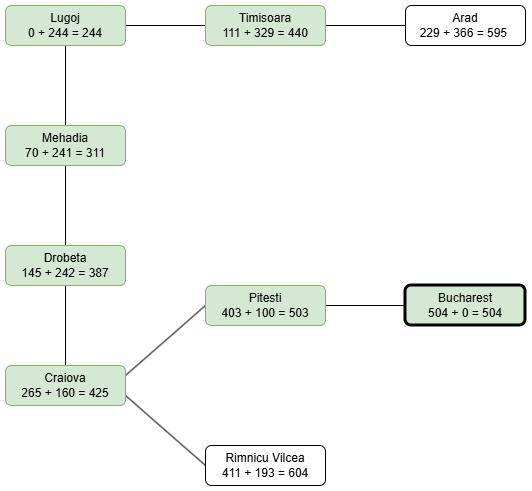

The diagram above was exported from draw.io. Its source (the exported page's mxGraphModel, read from the mxfile embedded in the PNG):
<mxGraphModel dx="580" dy="1040" grid="1" gridSize="10" guides="1" tooltips="1" connect="1" arrows="1" fold="1" page="1" pageScale="1" pageWidth="827" pageHeight="1169" math="0" shadow="0">
  <root>
    <mxCell id="0" />
    <mxCell id="1" parent="0" />
    <mxCell id="ImC2xj_ovj8sFhB14xIU-9" style="edgeStyle=orthogonalEdgeStyle;rounded=0;orthogonalLoop=1;jettySize=auto;html=1;exitX=0.5;exitY=1;exitDx=0;exitDy=0;entryX=0.5;entryY=0;entryDx=0;entryDy=0;endArrow=none;endFill=0;" edge="1" parent="1" source="ImC2xj_ovj8sFhB14xIU-4" target="ImC2xj_ovj8sFhB14xIU-8">
      <mxGeometry relative="1" as="geometry" />
    </mxCell>
    <mxCell id="ImC2xj_ovj8sFhB14xIU-10" style="edgeStyle=orthogonalEdgeStyle;rounded=0;orthogonalLoop=1;jettySize=auto;html=1;exitX=1;exitY=0.5;exitDx=0;exitDy=0;entryX=0;entryY=0.5;entryDx=0;entryDy=0;endArrow=none;endFill=0;" edge="1" parent="1" source="ImC2xj_ovj8sFhB14xIU-4" target="ImC2xj_ovj8sFhB14xIU-7">
      <mxGeometry relative="1" as="geometry" />
    </mxCell>
    <mxCell id="ImC2xj_ovj8sFhB14xIU-4" value="&lt;div&gt;&lt;span style=&quot;background-color: transparent; color: light-dark(rgb(0, 0, 0), rgb(255, 255, 255));&quot;&gt;Lugoj&lt;/span&gt;&lt;/div&gt;&lt;div&gt;&lt;span style=&quot;background-color: transparent; color: light-dark(rgb(0, 0, 0), rgb(255, 255, 255));&quot;&gt;0 + 244 = 244&lt;/span&gt;&lt;/div&gt;" style="rounded=1;whiteSpace=wrap;html=1;fillColor=#d5e8d4;strokeColor=#82b366;" vertex="1" parent="1">
      <mxGeometry x="80" y="160" width="120" height="40" as="geometry" />
    </mxCell>
    <mxCell id="ImC2xj_ovj8sFhB14xIU-20" style="rounded=0;orthogonalLoop=1;jettySize=auto;html=1;exitX=1;exitY=0.5;exitDx=0;exitDy=0;entryX=0;entryY=0.5;entryDx=0;entryDy=0;endArrow=none;endFill=0;" edge="1" parent="1" source="ImC2xj_ovj8sFhB14xIU-7" target="ImC2xj_ovj8sFhB14xIU-19">
      <mxGeometry relative="1" as="geometry" />
    </mxCell>
    <mxCell id="ImC2xj_ovj8sFhB14xIU-7" value="&lt;div&gt;&lt;span style=&quot;background-color: transparent; color: light-dark(rgb(0, 0, 0), rgb(255, 255, 255));&quot;&gt;Timisoara&lt;/span&gt;&lt;/div&gt;&lt;div&gt;&lt;span style=&quot;background-color: transparent; color: light-dark(rgb(0, 0, 0), rgb(255, 255, 255));&quot;&gt;111 + 329 = 440&lt;/span&gt;&lt;/div&gt;" style="rounded=1;whiteSpace=wrap;html=1;fillColor=#d5e8d4;strokeColor=#82b366;" vertex="1" parent="1">
      <mxGeometry x="280" y="160" width="120" height="40" as="geometry" />
    </mxCell>
    <mxCell id="ImC2xj_ovj8sFhB14xIU-12" style="edgeStyle=orthogonalEdgeStyle;rounded=0;orthogonalLoop=1;jettySize=auto;html=1;exitX=0.5;exitY=1;exitDx=0;exitDy=0;entryX=0.5;entryY=0;entryDx=0;entryDy=0;endArrow=none;endFill=0;" edge="1" parent="1" source="ImC2xj_ovj8sFhB14xIU-8" target="ImC2xj_ovj8sFhB14xIU-11">
      <mxGeometry relative="1" as="geometry" />
    </mxCell>
    <mxCell id="ImC2xj_ovj8sFhB14xIU-8" value="&lt;div&gt;&lt;span style=&quot;background-color: transparent; color: light-dark(rgb(0, 0, 0), rgb(255, 255, 255));&quot;&gt;Mehadia&lt;/span&gt;&lt;/div&gt;&lt;div&gt;&lt;span style=&quot;background-color: transparent; color: light-dark(rgb(0, 0, 0), rgb(255, 255, 255));&quot;&gt;70 + 241 = 311&lt;/span&gt;&lt;/div&gt;" style="rounded=1;whiteSpace=wrap;html=1;fillColor=#d5e8d4;strokeColor=#82b366;" vertex="1" parent="1">
      <mxGeometry x="80" y="280" width="120" height="40" as="geometry" />
    </mxCell>
    <mxCell id="ImC2xj_ovj8sFhB14xIU-14" style="edgeStyle=orthogonalEdgeStyle;rounded=0;orthogonalLoop=1;jettySize=auto;html=1;exitX=0.5;exitY=1;exitDx=0;exitDy=0;entryX=0.5;entryY=0;entryDx=0;entryDy=0;endArrow=none;endFill=0;" edge="1" parent="1" source="ImC2xj_ovj8sFhB14xIU-11" target="ImC2xj_ovj8sFhB14xIU-13">
      <mxGeometry relative="1" as="geometry" />
    </mxCell>
    <mxCell id="ImC2xj_ovj8sFhB14xIU-11" value="&lt;div&gt;&lt;span style=&quot;background-color: transparent; color: light-dark(rgb(0, 0, 0), rgb(255, 255, 255));&quot;&gt;Drobeta&lt;/span&gt;&lt;/div&gt;&lt;div&gt;&lt;span style=&quot;background-color: transparent; color: light-dark(rgb(0, 0, 0), rgb(255, 255, 255));&quot;&gt;145 + 242 = 387&lt;/span&gt;&lt;/div&gt;" style="rounded=1;whiteSpace=wrap;html=1;fillColor=#d5e8d4;strokeColor=#82b366;" vertex="1" parent="1">
      <mxGeometry x="80" y="400" width="120" height="40" as="geometry" />
    </mxCell>
    <mxCell id="ImC2xj_ovj8sFhB14xIU-17" style="rounded=0;orthogonalLoop=1;jettySize=auto;html=1;exitX=1;exitY=0.25;exitDx=0;exitDy=0;entryX=0;entryY=0.5;entryDx=0;entryDy=0;endArrow=none;endFill=0;" edge="1" parent="1" source="ImC2xj_ovj8sFhB14xIU-13" target="ImC2xj_ovj8sFhB14xIU-15">
      <mxGeometry relative="1" as="geometry" />
    </mxCell>
    <mxCell id="ImC2xj_ovj8sFhB14xIU-18" style="rounded=0;orthogonalLoop=1;jettySize=auto;html=1;exitX=1;exitY=0.75;exitDx=0;exitDy=0;entryX=0;entryY=0.5;entryDx=0;entryDy=0;endArrow=none;endFill=0;" edge="1" parent="1" source="ImC2xj_ovj8sFhB14xIU-13" target="ImC2xj_ovj8sFhB14xIU-16">
      <mxGeometry relative="1" as="geometry" />
    </mxCell>
    <mxCell id="ImC2xj_ovj8sFhB14xIU-13" value="&lt;div&gt;&lt;span style=&quot;background-color: transparent; color: light-dark(rgb(0, 0, 0), rgb(255, 255, 255));&quot;&gt;Craiova&lt;/span&gt;&lt;/div&gt;&lt;div&gt;&lt;span style=&quot;background-color: transparent; color: light-dark(rgb(0, 0, 0), rgb(255, 255, 255));&quot;&gt;265 + 160 = 425&lt;/span&gt;&lt;/div&gt;" style="rounded=1;whiteSpace=wrap;html=1;fillColor=#d5e8d4;strokeColor=#82b366;" vertex="1" parent="1">
      <mxGeometry x="80" y="520" width="120" height="40" as="geometry" />
    </mxCell>
    <mxCell id="ImC2xj_ovj8sFhB14xIU-22" style="edgeStyle=orthogonalEdgeStyle;rounded=0;orthogonalLoop=1;jettySize=auto;html=1;exitX=1;exitY=0.5;exitDx=0;exitDy=0;entryX=0;entryY=0.5;entryDx=0;entryDy=0;endArrow=none;endFill=0;" edge="1" parent="1" source="ImC2xj_ovj8sFhB14xIU-15" target="ImC2xj_ovj8sFhB14xIU-21">
      <mxGeometry relative="1" as="geometry" />
    </mxCell>
    <mxCell id="ImC2xj_ovj8sFhB14xIU-15" value="&lt;div&gt;&lt;span style=&quot;background-color: transparent; color: light-dark(rgb(0, 0, 0), rgb(255, 255, 255));&quot;&gt;Pitesti&lt;/span&gt;&lt;/div&gt;&lt;div&gt;&lt;span style=&quot;background-color: transparent; color: light-dark(rgb(0, 0, 0), rgb(255, 255, 255));&quot;&gt;403 + 100 = 503&lt;/span&gt;&lt;/div&gt;" style="rounded=1;whiteSpace=wrap;html=1;fillColor=#d5e8d4;strokeColor=#82b366;" vertex="1" parent="1">
      <mxGeometry x="280" y="440" width="120" height="40" as="geometry" />
    </mxCell>
    <mxCell id="ImC2xj_ovj8sFhB14xIU-16" value="&lt;div&gt;&lt;span style=&quot;background-color: transparent; color: light-dark(rgb(0, 0, 0), rgb(255, 255, 255));&quot;&gt;Rimnicu Vilcea&lt;/span&gt;&lt;/div&gt;&lt;div&gt;&lt;span style=&quot;background-color: transparent; color: light-dark(rgb(0, 0, 0), rgb(255, 255, 255));&quot;&gt;411 + 193 = 604&lt;/span&gt;&lt;/div&gt;" style="rounded=1;whiteSpace=wrap;html=1;" vertex="1" parent="1">
      <mxGeometry x="280" y="600" width="120" height="40" as="geometry" />
    </mxCell>
    <mxCell id="ImC2xj_ovj8sFhB14xIU-19" value="&lt;div&gt;&lt;span style=&quot;background-color: transparent; color: light-dark(rgb(0, 0, 0), rgb(255, 255, 255));&quot;&gt;Arad&lt;/span&gt;&lt;/div&gt;&lt;div&gt;&lt;span style=&quot;background-color: transparent; color: light-dark(rgb(0, 0, 0), rgb(255, 255, 255));&quot;&gt;229 + 366 = 595&amp;nbsp;&lt;/span&gt;&lt;/div&gt;" style="rounded=1;whiteSpace=wrap;html=1;" vertex="1" parent="1">
      <mxGeometry x="480" y="160" width="120" height="40" as="geometry" />
    </mxCell>
    <mxCell id="ImC2xj_ovj8sFhB14xIU-21" value="&lt;div&gt;&lt;span style=&quot;background-color: transparent; color: light-dark(rgb(0, 0, 0), rgb(255, 255, 255));&quot;&gt;Bucharest&lt;/span&gt;&lt;/div&gt;&lt;div&gt;&lt;span style=&quot;background-color: transparent; color: light-dark(rgb(0, 0, 0), rgb(255, 255, 255));&quot;&gt;504 + 0 = 504&lt;/span&gt;&lt;/div&gt;" style="rounded=1;whiteSpace=wrap;html=1;fillColor=#d5e8d4;strokeColor=light-dark(#000000, #446e2c);strokeWidth=3;" vertex="1" parent="1">
      <mxGeometry x="480" y="440" width="120" height="40" as="geometry" />
    </mxCell>
  </root>
</mxGraphModel>